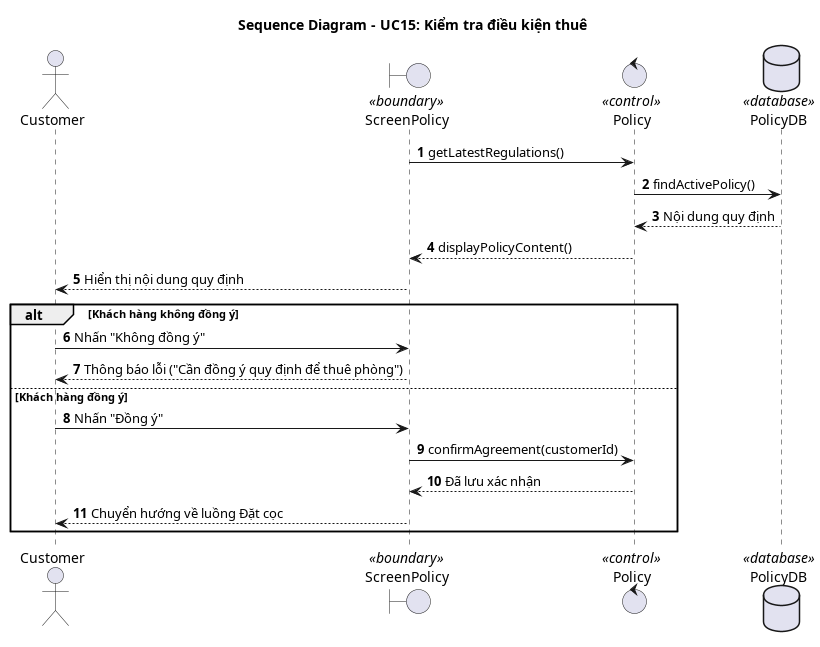

The diagram above was rendered by PlantUML. Its source (embedded in the PNG):
@startuml KiemTraDieuKienThue_SequenceDiagram
title Sequence Diagram - UC15: Kiểm tra điều kiện thuê

autonumber

actor "Customer" as Actor
boundary "ScreenPolicy" as GUI <<boundary>>
control "Policy" as BUS <<control>>
database "PolicyDB" as DB <<database>>

GUI -> BUS : getLatestRegulations()
BUS -> DB : findActivePolicy()
DB --> BUS : Nội dung quy định
BUS --> GUI : displayPolicyContent()

GUI --> Actor : Hiển thị nội dung quy định

alt Khách hàng không đồng ý
    Actor -> GUI : Nhấn "Không đồng ý"
    GUI --> Actor : Thông báo lỗi ("Cần đồng ý quy định để thuê phòng")
else Khách hàng đồng ý
    Actor -> GUI : Nhấn "Đồng ý"
    GUI -> BUS : confirmAgreement(customerId)
    BUS --> GUI : Đã lưu xác nhận
    GUI --> Actor : Chuyển hướng về luồng Đặt cọc
end

@enduml